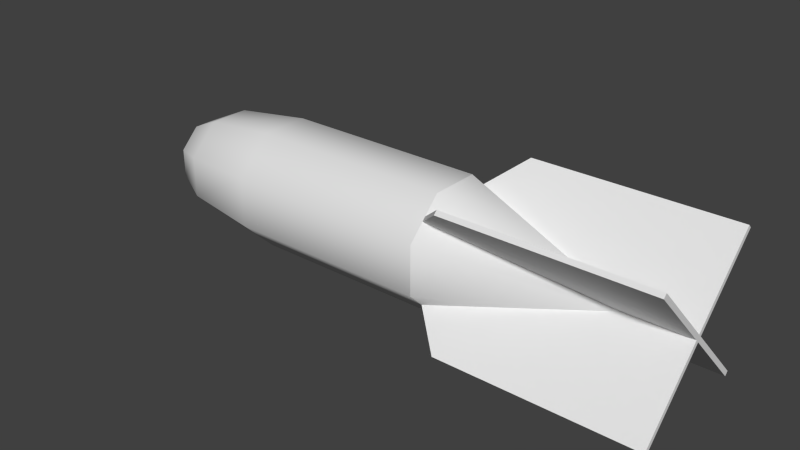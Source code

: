 # Source: sc250_h.blend  (saved by Blender 2.69.0; exported with 4.5.12 LTS)
import bpy
from mathutils import Matrix  # noqa: F401  (used for matrix-valued properties, if any)

bpy.ops.wm.read_factory_settings(use_empty=True)
scene = bpy.context.scene
scene.name = 'Scene'

# ---- collections
col_collection_1 = bpy.data.collections.new('Collection 1'); scene.collection.children.link(col_collection_1)

# ---- materials (node trees are filled in below, after node groups)
mat_material_texture = bpy.data.materials.new('Material Texture')
mat_material_texture.alpha_threshold = 0.0
mat_material_texture.use_transparent_shadow = False
mat_material_texture.roughness = 0.5
mat_material_texture.line_color = (0.0, 0.0, 0.0, 1.0)

# ---- material node trees

# ---- world
world_world = bpy.data.worlds.new('World'); scene.world = world_world
world_world.color = (0.05088, 0.05088, 0.05088)
world_world.use_sun_shadow = False
world_world.sun_shadow_jitter_overblur = 0.0
world_world.cycles.sampling_method = 'MANUAL'
world_world.cycles.sample_map_resolution = 256

# ---- meshes
me_cylinder_001 = bpy.data.meshes.new('Cylinder.001')
me_cylinder_001.from_pydata([(0.64, -1.023e-06, 0.009729), (0.64, 0.009729, -1.021e-06), (0.64, 9.704e-07, -0.009729), (0.64, -0.009729, 9.686e-07), (0.17, 0.06888, 0.1663), (0.17, 0.1663, 0.06888), (0.17, 0.1663, -0.06888), (0.17, 0.06888, -0.1663), (0.17, -0.06888, -0.1663), (0.17, -0.1663, -0.06888), (0.17, -0.1663, 0.06888), (0.17, -0.06888, 0.1663), (0.17, 0.1127, 0.1225), (0.17, 0.1225, 0.1127), (0.17, 0.1225, -0.1127), (0.17, 0.1127, -0.1225), (0.17, -0.1127, -0.1225), (0.17, -0.1225, -0.1127), (0.17, -0.1225, 0.1127), (0.17, -0.1127, 0.1225), (0.64, -1.023e-06, 0.009729), (0.82, -1.023e-06, 0.009729), (0.82, 9.704e-07, -0.009729), (0.82, 0.009729, -1.021e-06), (0.17, -0.1225, 0.1127), (0.17, -0.1127, 0.1225), (0.82, -0.1958, 0.1861), (0.82, -0.1861, 0.1958), (0.26, -0.1958, 0.1861), (0.26, -0.1861, 0.1958), (0.64, -0.009729, -1.023e-06), (0.82, -0.009729, -1.023e-06), (0.64, -9.69e-07, -0.009729), (0.17, -0.1127, -0.1225), (0.17, -0.1225, -0.1127), (0.82, -0.1861, -0.1958), (0.82, -0.1958, -0.1861), (0.26, -0.1861, -0.1958), (0.26, -0.1958, -0.1861), (0.64, 0.009729, -9.695e-07), (0.17, 0.1225, -0.1127), (0.17, 0.1127, -0.1225), (0.82, 0.1958, -0.1861), (0.82, 0.1861, -0.1958), (0.26, 0.1958, -0.1861), (0.26, 0.1861, -0.1958), (0.17, 0.1127, 0.1225), (0.17, 0.1225, 0.1127), (0.82, 0.1861, 0.1958), (0.82, 0.1958, 0.1861), (0.26, 0.1861, 0.1958), (0.26, 0.1958, 0.1861), (-0.82, 8.693e-08, -4.478e-08), (0.17, 0.06888, 0.1663), (0.17, 0.1663, 0.06888), (0.17, 0.1663, -0.06888), (0.17, 0.06888, -0.1663), (0.17, -0.06888, -0.1663), (0.17, -0.1663, -0.06888), (0.17, -0.1663, 0.06888), (0.17, -0.06888, 0.1663), (-0.4, 0.1663, 0.06888), (-0.4, 0.1663, -0.06888), (-0.4, 0.06888, -0.1663), (-0.4, -0.06888, -0.1663), (-0.4, -0.1663, -0.06888), (-0.4, -0.1663, 0.06888), (-0.4, -0.06888, 0.1663), (-0.4, 0.06888, 0.1663), (-0.62, 0.1386, 0.0574), (-0.62, 0.1386, -0.0574), (-0.62, 0.0574, -0.1386), (-0.62, -0.0574, -0.1386), (-0.62, -0.1386, -0.0574), (-0.62, -0.1386, 0.0574), (-0.62, -0.0574, 0.1386), (-0.62, 0.0574, 0.1386), (-0.72, 0.09239, 0.03827), (-0.72, 0.09239, -0.03827), (-0.72, 0.03827, -0.09239), (-0.72, -0.03827, -0.09239), (-0.72, -0.09239, -0.03827), (-0.72, -0.09239, 0.03827), (-0.72, -0.03827, 0.09239), (-0.72, 0.03827, 0.09239)], [], [(15, 2, 7), (17, 3, 9), (6, 1, 14), (13, 1, 5), (4, 0, 12), (8, 2, 16), (19, 0, 11), (7, 2, 8), (11, 0, 4), (9, 3, 10), (10, 3, 18), (5, 1, 6), (20, 25, 29, 27), (26, 27, 29, 28), (25, 24, 28, 29), (20, 27, 21), (30, 34, 38, 36), (35, 36, 38, 37), (34, 33, 37, 38), (33, 32, 35, 37), (30, 36, 31), (42, 43, 45, 44), (41, 40, 44, 45), (40, 39, 42, 44), (48, 49, 51, 50), (47, 46, 50, 51), (23, 21, 31, 22), (31, 21, 27, 26), (24, 30, 26, 28), (26, 30, 31), (22, 31, 36, 35), (35, 32, 22), (32, 41, 45, 43), (23, 22, 43, 42), (32, 43, 22), (42, 39, 23), (39, 47, 51, 49), (21, 23, 49, 48), (46, 20, 48, 50), (39, 49, 23), (48, 20, 21), (68, 53, 54, 61), (61, 54, 55, 62), (62, 55, 56, 63), (63, 56, 57, 64), (64, 57, 58, 65), (65, 58, 59, 66), (67, 60, 53, 68), (66, 59, 60, 67), (76, 68, 61, 69), (69, 61, 62, 70), (70, 62, 63, 71), (71, 63, 64, 72), (72, 64, 65, 73), (73, 65, 66, 74), (75, 67, 68, 76), (74, 66, 67, 75), (84, 76, 69, 77), (77, 69, 70, 78), (78, 70, 71, 79), (79, 71, 72, 80), (80, 72, 73, 81), (81, 73, 74, 82), (83, 75, 76, 84), (82, 74, 75, 83), (52, 84, 77), (52, 77, 78), (52, 78, 79), (52, 79, 80), (52, 80, 81), (52, 81, 82), (52, 83, 84), (52, 82, 83)])
me_cylinder_001.polygons.foreach_set('use_smooth', [1, 1, 1, 1, 1, 1, 1, 1, 1, 1, 1, 1, 0, 0, 0, 0, 0, 0, 0, 0, 0, 0, 0, 0, 0, 0, 0, 0, 0, 0, 0, 0, 0, 0, 0, 0, 0, 0, 0, 0, 0, 1, 1, 1, 1, 1, 1, 1, 1, 1, 1, 1, 1, 1, 1, 1, 1, 1, 1, 1, 1, 1, 1, 1, 1, 1, 1, 1, 1, 1, 1, 1, 1])
_uv = me_cylinder_001.uv_layers.new(name='UVMap')
_uv.uv.foreach_set('vector', [0.5392, 0.3192, 0.7946, 0.4925, 0.5392, 0.3192, 0.5392, 0.5075, 0.7946, 0.5075, 0.5392, 0.5749, 0.5392, 0.3192, 0.7946, 0.4925, 0.5392, 0.3192, 0.5392, 0.4925, 0.7946, 0.4925, 0.5392, 0.4251, 0.5392, 0.5749, 0.7946, 0.5075, 0.5392, 0.5075, 0.5392, 0.4251, 0.7946, 0.4925, 0.5392, 0.4925, 0.5392, 0.6808, 0.7946, 0.5075, 0.5392, 0.6808, 0.5392, 0.3192, 0.7946, 0.4925, 0.5392, 0.4251, 0.5392, 0.6808, 0.7946, 0.5075, 0.5392, 0.5749, 0.5392, 0.5749, 0.7946, 0.5075, 0.5392, 0.6808, 0.5392, 0.6808, 0.7946, 0.5075, 0.5392, 0.6808, 0.5392, 0.4251, 0.7946, 0.4925, 0.5392, 0.3192, 0.8832, 0.6659, 0.6278, 0.8391, 0.6767, 0.9519, 0.981, 0.9519, 0.981, 0.9519, 0.981, 0.9519, 0.6767, 0.9519, 0.6767, 0.9519, 0.6278, 0.8391, 0.6278, 0.8391, 0.6767, 0.9519, 0.6767, 0.9519, 0.8832, 0.6659, 0.981, 0.9519, 0.981, 0.6659, 0.8832, 0.6659, 0.6278, 0.8391, 0.6767, 0.9519, 0.981, 0.9519, 0.981, 0.9519, 0.981, 0.9519, 0.6767, 0.9519, 0.6767, 0.9519, 0.6278, 0.8391, 0.6278, 0.8391, 0.6767, 0.9519, 0.6767, 0.9519, 0.6278, 0.8391, 0.8832, 0.6659, 0.981, 0.9519, 0.6767, 0.9519, 0.8832, 0.6659, 0.981, 0.9519, 0.981, 0.6659, 0.981, 0.9519, 0.981, 0.9519, 0.6767, 0.9519, 0.6767, 0.9519, 0.6278, 0.8391, 0.6278, 0.8391, 0.6767, 0.9519, 0.6767, 0.9519, 0.6278, 0.8391, 0.8832, 0.6659, 0.981, 0.9519, 0.6767, 0.9519, 0.981, 0.9519, 0.981, 0.9519, 0.6767, 0.9519, 0.6767, 0.9519, 0.6278, 0.8391, 0.6278, 0.8391, 0.6767, 0.9519, 0.6767, 0.9519, 0.981, 0.6509, 0.981, 0.6659, 0.981, 0.6659, 0.981, 0.6509, 0.981, 0.6659, 0.981, 0.6659, 0.981, 0.9519, 0.981, 0.9519, 0.6278, 0.8391, 0.8832, 0.6659, 0.981, 0.9519, 0.6767, 0.9519, 0.981, 0.9519, 0.8832, 0.6659, 0.981, 0.6659, 0.981, 0.6659, 0.981, 0.6659, 0.981, 0.9519, 0.981, 0.9519, 0.981, 0.9519, 0.8832, 0.6659, 0.981, 0.6659, 0.8832, 0.6659, 0.6278, 0.8391, 0.6767, 0.9519, 0.981, 0.9519, 0.981, 0.6659, 0.981, 0.6659, 0.981, 0.9519, 0.981, 0.9519, 0.8832, 0.6659, 0.981, 0.9519, 0.981, 0.6659, 0.981, 0.9519, 0.8832, 0.6659, 0.981, 0.6659, 0.8832, 0.6659, 0.6278, 0.8391, 0.6767, 0.9519, 0.981, 0.9519, 0.981, 0.6659, 0.981, 0.6659, 0.981, 0.9519, 0.981, 0.9519, 0.6278, 0.8391, 0.8832, 0.6659, 0.981, 0.9519, 0.6767, 0.9519, 0.8832, 0.6659, 0.981, 0.9519, 0.981, 0.6659, 0.981, 0.9519, 0.8832, 0.6659, 0.981, 0.6659, 0.2294, 0.5749, 0.5392, 0.5749, 0.5392, 0.4251, 0.2294, 0.4251, 0.2294, 0.4251, 0.5392, 0.4251, 0.5392, 0.3192, 0.2294, 0.3192, 0.2294, 0.3192, 0.5392, 0.3192, 0.5392, 0.3192, 0.2294, 0.3192, 0.2294, 0.3192, 0.5392, 0.3192, 0.5392, 0.4251, 0.2294, 0.4251, 0.2294, 0.4251, 0.5392, 0.4251, 0.5392, 0.5749, 0.2294, 0.5749, 0.2294, 0.5749, 0.5392, 0.5749, 0.5392, 0.6808, 0.2294, 0.6808, 0.2294, 0.6808, 0.5392, 0.6808, 0.5392, 0.5749, 0.2294, 0.5749, 0.2294, 0.6808, 0.5392, 0.6808, 0.5392, 0.6808, 0.2294, 0.6808, 0.1098, 0.5624, 0.2294, 0.5749, 0.2294, 0.4251, 0.1098, 0.4376, 0.1098, 0.4376, 0.2294, 0.4251, 0.2294, 0.3192, 0.1098, 0.3494, 0.1098, 0.3494, 0.2294, 0.3192, 0.2294, 0.3192, 0.1098, 0.3494, 0.1098, 0.3494, 0.2294, 0.3192, 0.2294, 0.4251, 0.1098, 0.4376, 0.1098, 0.4376, 0.2294, 0.4251, 0.2294, 0.5749, 0.1098, 0.5624, 0.1098, 0.5624, 0.2294, 0.5749, 0.2294, 0.6808, 0.1098, 0.6506, 0.1098, 0.6506, 0.2294, 0.6808, 0.2294, 0.5749, 0.1098, 0.5624, 0.1098, 0.6506, 0.2294, 0.6808, 0.2294, 0.6808, 0.1098, 0.6506, 0.05548, 0.5416, 0.1098, 0.5624, 0.1098, 0.4376, 0.05548, 0.4584, 0.05548, 0.4584, 0.1098, 0.4376, 0.1098, 0.3494, 0.05548, 0.3996, 0.05548, 0.3996, 0.1098, 0.3494, 0.1098, 0.3494, 0.05548, 0.3996, 0.05548, 0.3996, 0.1098, 0.3494, 0.1098, 0.4376, 0.05548, 0.4584, 0.05548, 0.4584, 0.1098, 0.4376, 0.1098, 0.5624, 0.05548, 0.5416, 0.05548, 0.5416, 0.1098, 0.5624, 0.1098, 0.6506, 0.05548, 0.6004, 0.05548, 0.6004, 0.1098, 0.6506, 0.1098, 0.5624, 0.05548, 0.5416, 0.05548, 0.6004, 0.1098, 0.6506, 0.1098, 0.6506, 0.05548, 0.6004, 0.001133, 0.5, 0.05548, 0.5416, 0.05548, 0.4584, 0.001133, 0.5, 0.05548, 0.4584, 0.05548, 0.3996, 0.001133, 0.5, 0.05548, 0.3996, 0.05548, 0.3996, 0.001133, 0.5, 0.05548, 0.3996, 0.05548, 0.4584, 0.001133, 0.5, 0.05548, 0.4584, 0.05548, 0.5416, 0.001133, 0.5, 0.05548, 0.5416, 0.05548, 0.6004, 0.001133, 0.5, 0.05548, 0.6004, 0.05548, 0.5416, 0.001133, 0.5, 0.05548, 0.6004, 0.05548, 0.6004])
me_cylinder_001.materials.append(mat_material_texture)
me_cylinder_001.use_remesh_preserve_volume = False
me_cylinder_001.use_remesh_preserve_attributes = False
me_cylinder_001.use_mirror_vertex_groups = False
me_cylinder_001.update()

# ---- objects
ob_body = bpy.data.objects.new('Body', me_cylinder_001)

# ---- transforms, parenting, visibility, modifiers, constraints
ob_body.location = (0.0, 0.0, 0.0)
ob_body.lineart.crease_threshold = 0.0

# ---- collection membership
col_collection_1.objects.link(ob_body)

# ---- scene / render settings (as saved in the file)
scene.frame_start = 1; scene.frame_end = 250; scene.frame_set(1)
scene.render.engine = 'BLENDER_EEVEE_NEXT'
scene.render.image_settings.compression = 90
scene.render.resolution_percentage = 50
scene.render.dither_intensity = 0.0
scene.cycles.use_denoising = False
scene.cycles.samples = 10
scene.cycles.sampling_pattern = 'TABULATED_SOBOL'
scene.cycles.light_sampling_threshold = 0.0
scene.cycles.use_adaptive_sampling = False
scene.cycles.use_light_tree = False
scene.cycles.blur_glossy = 0.0
scene.cycles.volume_bounces = 1
scene.cycles.pixel_filter_type = 'GAUSSIAN'
scene.cycles.sample_clamp_indirect = 0.0
scene.view_settings.view_transform = 'Standard'
bpy.context.view_layer.update()

# ---- added for rendering (the .blend has no active camera and no usable light): camera, sun
cam_auto = bpy.data.cameras.new('AutoCamera')
cam_auto.lens = 50.0
cam_auto.sensor_width = 36.0
cam_auto.clip_end = 1000.0
ob_auto_camera = bpy.data.objects.new('AutoCamera', cam_auto)
scene.collection.objects.link(ob_auto_camera)
ob_auto_camera.location = (1.60153, -1.92184, 1.28123)
ob_auto_camera.rotation_euler = (1.09748, -7.21219e-08, 0.694738)
scene.camera = ob_auto_camera
light_auto_sun = bpy.data.lights.new('AutoSun', 'SUN')
light_auto_sun.energy = 3.0
light_auto_sun.angle = 0.0523599
ob_auto_sun = bpy.data.objects.new('AutoSun', light_auto_sun)
scene.collection.objects.link(ob_auto_sun)
ob_auto_sun.rotation_euler = (0.872665, 0.174533, 0.523599)
bpy.context.view_layer.update()
